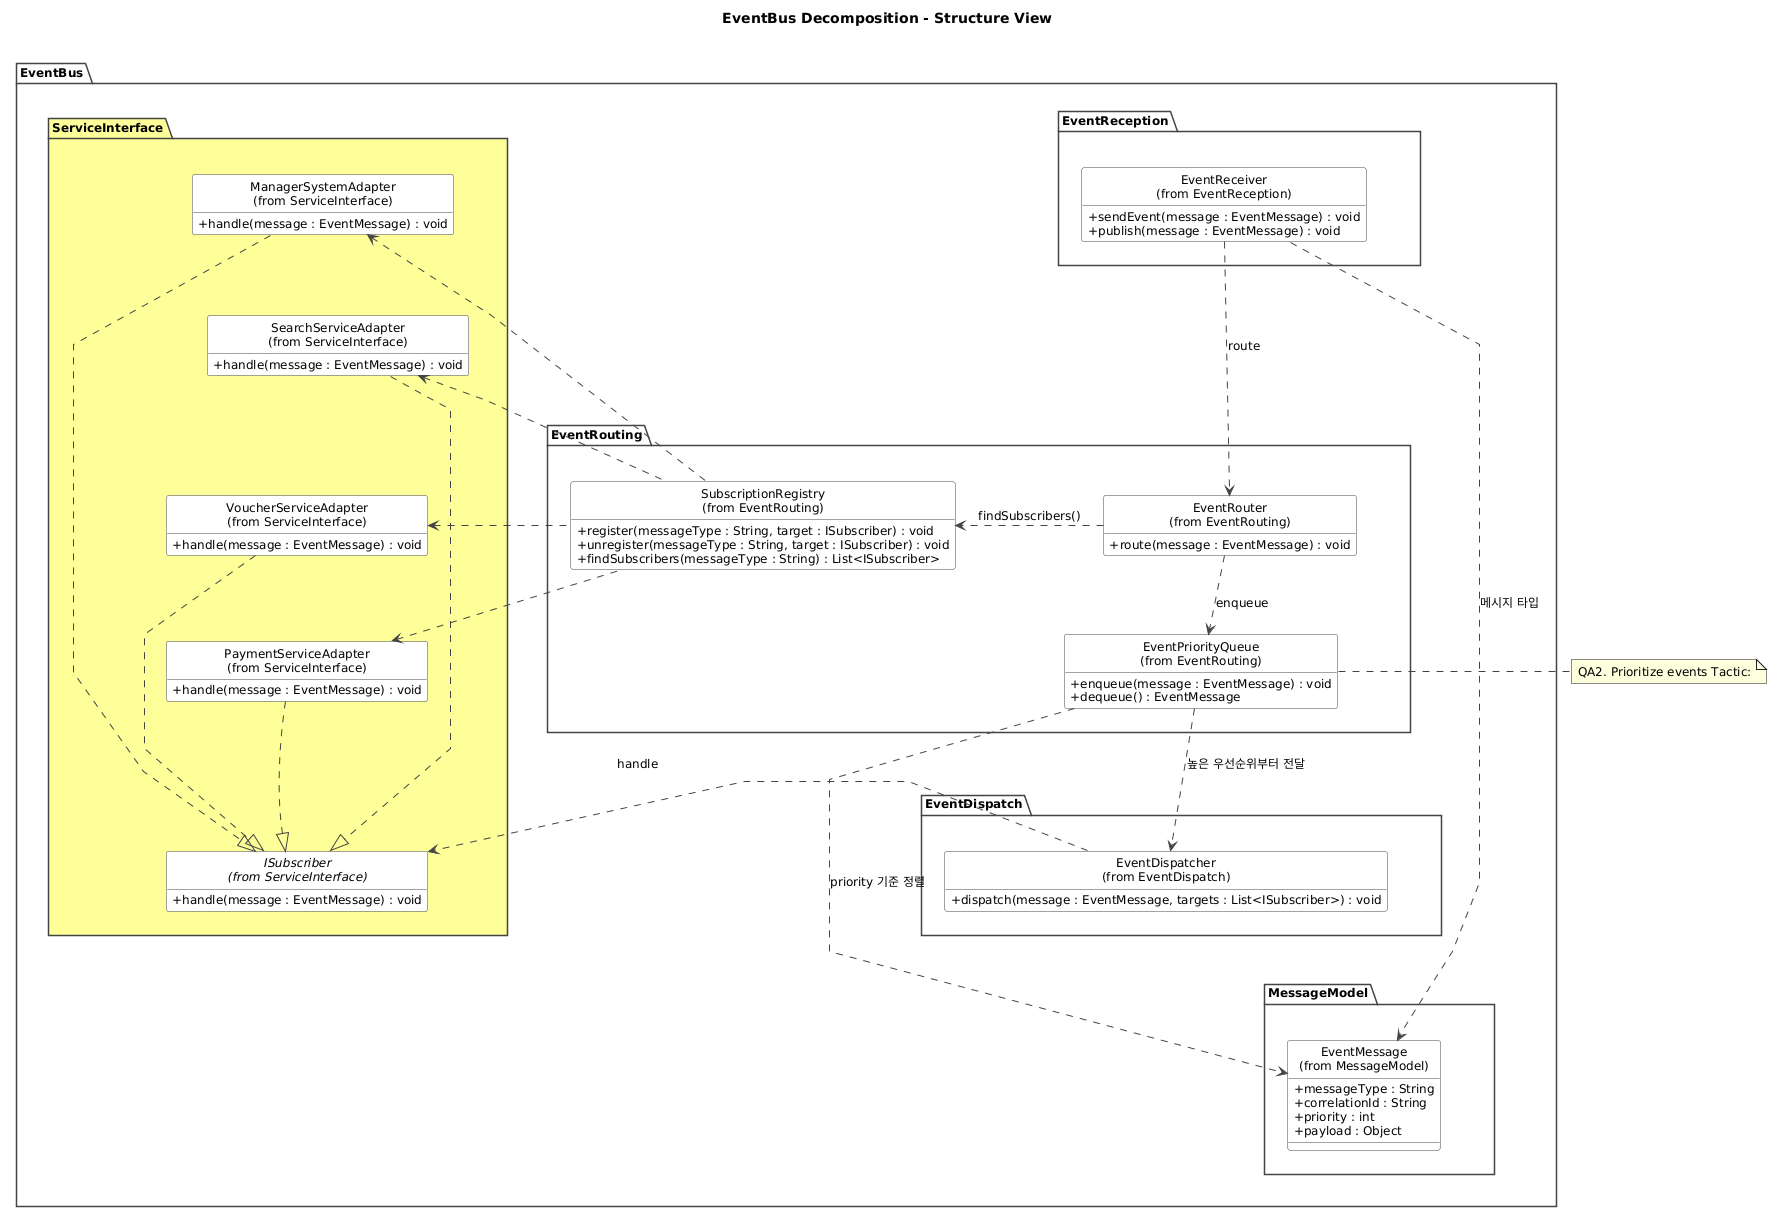

The diagram above was rendered by PlantUML. Its source (embedded in the PNG):
@startuml
title EventBus Decomposition - Structure View

top to bottom direction

skinparam style strictuml
skinparam shadowing false
skinparam defaultFontName Malgun Gothic
skinparam defaultFontSize 12
skinparam packageStyle folder
skinparam classAttributeIconSize 0

skinparam linetype polyline

skinparam nodesep 45
skinparam ranksep 50

skinparam classBackgroundColor White
skinparam classBorderColor #444444
skinparam packageBackgroundColor White
skinparam packageBorderColor #444444
skinparam ArrowColor #444444

hide circle
hide empty fields

package "EventBus" as EventBus {

    package "EventReception" as Reception {

        class "EventReceiver\n(from EventReception)" as EventReceiver {
            +sendEvent(message : EventMessage) : void
            +publish(message : EventMessage) : void
        }
    }

    package "EventRouting" as Routing {

        class "EventRouter\n(from EventRouting)" as EventRouter {
            +route(message : EventMessage) : void
        }

        class "SubscriptionRegistry\n(from EventRouting)" as SubscriptionRegistry {
            +register(messageType : String, target : ISubscriber) : void
            +unregister(messageType : String, target : ISubscriber) : void
            +findSubscribers(messageType : String) : List<ISubscriber>
        }

        class "EventPriorityQueue\n(from EventRouting)" as EventPriorityQueue {
            +enqueue(message : EventMessage) : void
            +dequeue() : EventMessage
        }
    }

    package "EventDispatch" as Dispatch {

        class "EventDispatcher\n(from EventDispatch)" as EventDispatcher {
            +dispatch(message : EventMessage, targets : List<ISubscriber>) : void
        }
    }

    package "MessageModel" as MessageModel {

        class "EventMessage\n(from MessageModel)" as EventMessage {
            +messageType : String
            +correlationId : String
            +priority : int
            +payload : Object
        }
    }

    package "ServiceInterface" as ServiceInterfaces #FFFF99 {

        class "ManagerSystemAdapter\n(from ServiceInterface)" as ManagerAdapter {
            +handle(message : EventMessage) : void
        }

        class "SearchServiceAdapter\n(from ServiceInterface)" as SearchAdapter {
            +handle(message : EventMessage) : void
        }

        class "VoucherServiceAdapter\n(from ServiceInterface)" as VoucherAdapter {
            +handle(message : EventMessage) : void
        }

        class "PaymentServiceAdapter\n(from ServiceInterface)" as PaymentAdapter {
            +handle(message : EventMessage) : void
        }

        interface "ISubscriber\n(from ServiceInterface)" as ISubscriber {
            +handle(message : EventMessage) : void
        }
    }
}

EventReceiver .down.> EventRouter : route

EventRouter .right.> SubscriptionRegistry : findSubscribers()

EventRouter .down.> EventPriorityQueue : enqueue
EventPriorityQueue .down.> EventDispatcher : 높은 우선순위부터 전달

EventDispatcher .right.> ISubscriber : handle

EventReceiver ..> EventMessage : 메시지 타입
EventPriorityQueue ..> EventMessage : priority 기준 정렬

ManagerAdapter .down.|> ISubscriber
SearchAdapter .down.|> ISubscriber
VoucherAdapter .down.|> ISubscriber
PaymentAdapter .down.|> ISubscriber

note right of EventPriorityQueue
  QA2. Prioritize events Tactic:
end note

Reception -[hidden]down-> Routing
Routing -[hidden]down-> Dispatch
Dispatch -[hidden]down-> MessageModel

Routing -[hidden]right-> ServiceInterfaces
EventReceiver -[hidden]right-> ManagerAdapter

ManagerAdapter -[hidden]down-> SearchAdapter
SearchAdapter -[hidden]down-> VoucherAdapter
VoucherAdapter -[hidden]down-> PaymentAdapter
PaymentAdapter -[hidden]down-> ISubscriber

ManagerAdapter <.. SubscriptionRegistry 
SearchAdapter <.. SubscriptionRegistry 
VoucherAdapter <.. SubscriptionRegistry
PaymentAdapter <.. SubscriptionRegistry
@enduml